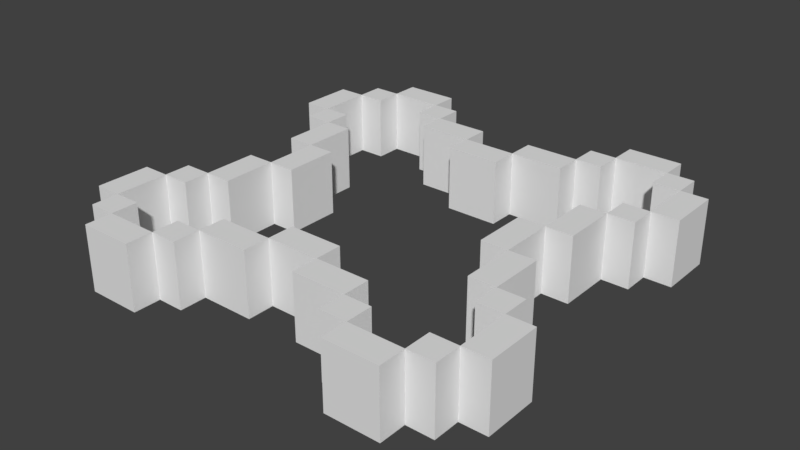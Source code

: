 # Source: SM_Shield1.blend  (saved by Blender 2.77.0; exported with 4.5.12 LTS)
import bpy
from mathutils import Matrix  # noqa: F401  (used for matrix-valued properties, if any)

bpy.ops.wm.read_factory_settings(use_empty=True)
scene = bpy.context.scene
scene.name = 'Scene'

# ---- collections
col_collection_1 = bpy.data.collections.new('Collection 1'); scene.collection.children.link(col_collection_1)

# ---- images (referenced by path relative to the original .blend; pixels are not part of the script)
import os
ASSET_DIR = os.environ.get("B2B_ASSET_DIR", "")  # directory of the original .blend (textures are referenced by path, not embedded)
HERE = os.path.dirname(os.path.abspath(__file__))  # packed textures are extracted next to this script under _unpacked/

def load_image(name, relpath, width, height, colorspace="sRGB"):
    """Load a texture the original file referenced (path relative to the .blend, or extracted next to this script)."""
    p = next((c for c in (os.path.join(HERE, relpath), os.path.join(ASSET_DIR, relpath)) if relpath and os.path.exists(c)), "")
    if p:
        img = bpy.data.images.load(p, check_existing=True)
        img.name = name
    else:  # same state as the original file: an image datablock whose file is absent (Cycles renders it pink)
        img = bpy.data.images.new(name, width, height)
        img.source = "FILE"
        img.filepath = "//" + (relpath or name)
    img.colorspace_settings.name = colorspace
    return img
img_t_shield_png_001 = load_image('T_Shield.png.001', 'Textures/T_Shield.png', 1024, 1024, 'sRGB')

# ---- materials (node trees are filled in below, after node groups)
mat_m_shield = bpy.data.materials.new('M_Shield')
mat_m_shield.alpha_threshold = 0.0
mat_m_shield.roughness = 0.5
mat_m_shield.line_color = (0.0, 0.0, 0.0, 1.0)

# ---- material node trees
mat_m_shield.use_nodes = True; mat_m_shield.node_tree.nodes.clear()
_N = mat_m_shield.node_tree.nodes; _L = mat_m_shield.node_tree.links
n0 = _N.new('ShaderNodeOutputMaterial'); n0.name = 'Material Output'; n0.location = (300, 300)
n1 = _N.new('ShaderNodeBsdfDiffuse'); n1.name = 'Diffuse BSDF'; n1.location = (155, 313)
n2 = _N.new('ShaderNodeTexImage'); n2.name = 'Image Texture'; n2.location = (20, 344)
n2.width = 140
n2.image = img_t_shield_png_001
_L.new(n1.outputs[0], n0.inputs[0])
n0.is_active_output = True

# ---- world
world_world = bpy.data.worlds.new('World'); scene.world = world_world
world_world.color = (0.05088, 0.05088, 0.05088)
world_world.use_sun_shadow = False
world_world.sun_shadow_jitter_overblur = 0.0
world_world.cycles.sampling_method = 'MANUAL'

# ---- meshes
me_cube = bpy.data.meshes.new('Cube')
me_cube.from_pydata([(0.5, 0.875, 9.0), (0.5, 0.75, 9.0), (-0.875, -0.75, 9.0), (0.375, 0.75, 9.0), (-1.0, -0.5, 4.2), (0.5, -1.0, 4.2), (0.5, 1.0, 4.2), (1.0, 0.5, 4.2), (1.0, -0.5, 4.2), (-0.5, 1.0, 4.2), (-0.5, -1.0, 4.2), (-1.0, 0.5, 4.2), (1.0, -0.75, 4.2), (-0.75, 1.0, 4.2), (-0.75, -1.0, 4.2), (-1.0, 0.75, 4.2), (-0.875, -0.875, 9.0), (-0.375, 0.625, 9.0), (-1.0, -0.75, 4.2), (0.75, -1.0, 4.2), (0.75, 1.0, 4.2), (1.0, 0.75, 4.2), (0.625, -0.375, 9.0), (-0.5, 0.75, 4.2), (-0.75, 0.5, 4.2), (0.5, -0.75, 4.2), (0.625, 0.125, 9.0), (0.75, -0.5, 4.2), (0.125, 0.625, 9.0), (0.5, 0.75, 4.2), (0.75, 0.5, 4.2), (-0.5, -0.75, 4.2), (-0.375, -0.875, 9.0), (-0.875, -0.375, 9.0), (-0.75, -0.5, 4.2), (0.75, -0.5, 9.0), (-0.625, -0.375, 9.0), (-0.75, 0.875, 9.0), (-0.75, -0.75, 9.0), (0.75, 0.75, 4.2), (-0.5, 0.75, 9.0), (-0.625, -0.125, 9.0), (-1.0, -0.75, 9.0), (0.75, -0.75, 4.2), (-0.75, 0.75, 4.2), (0.5, -0.75, 9.0), (0.75, -1.0, 9.0), (-0.125, -0.625, 9.0), (-0.5, 0.875, 9.0), (-0.75, -0.75, 4.2), (-0.375, -0.625, 9.0), (0.375, 0.625, 9.0), (0.375, 0.875, 9.0), (-0.75, 0.5, 9.0), (0.875, 0.875, 9.0), (1.0, 0.5, 9.0), (0.875, 0.375, 9.0), (-0.875, 0.75, 9.0), (0.875, -0.5, 9.0), (0.875, 0.75, 9.0), (0.5, -1.0, 9.0), (-0.5, 0.125, 4.2), (-0.125, 0.5, 4.2), (0.5, -0.875, 4.2), (0.625, 0.375, 9.0), (0.875, -0.5, 4.2), (0.875, -0.375, 9.0), (0.5, 0.125, 4.2), (0.875, 0.5, 4.2), (-0.5, -0.875, 4.2), (0.625, -0.125, 9.0), (-0.125, -0.5, 4.2), (0.875, -0.875, 9.0), (0.75, -0.875, 9.0), (-0.875, 0.875, 9.0), (-0.75, -0.375, 9.0), (1.0, 0.75, 9.0), (0.875, 0.5, 9.0), (-0.75, 0.75, 9.0), (-1.0, -0.5, 9.0), (-0.625, 0.125, 9.0), (-0.625, 0.375, 9.0), (-0.875, 0.375, 9.0), (-0.5, 0.875, 4.2), (-0.875, 0.5, 4.2), (0.5, -0.125, 4.2), (0.125, -0.5, 4.2), (0.5, 0.875, 4.2), (0.125, 0.5, 4.2), (-0.5, -0.125, 4.2), (0.375, -0.875, 9.0), (-0.875, -0.5, 4.2), (-0.75, -0.375, 4.2), (-0.75, -0.125, 4.2), (-0.875, 0.5, 9.0), (0.375, -0.625, 9.0), (0.125, -0.625, 9.0), (-0.125, 0.625, 9.0), (-0.375, 0.875, 9.0), (-0.75, -1.0, 9.0), (-0.125, -0.75, 4.2), (-0.375, -0.75, 4.2), (0.375, -0.75, 9.0), (0.375, 0.75, 4.2), (0.125, 0.75, 4.2), (0.75, 0.875, 4.2), (0.875, 0.75, 4.2), (0.75, 0.125, 4.2), (0.75, 0.375, 4.2), (-0.75, -0.875, 9.0), (-0.125, 0.75, 9.0), (-0.375, 0.75, 9.0), (0.125, -0.75, 9.0), (-0.75, 0.125, 9.0), (0.75, -0.375, 4.2), (0.75, -0.125, 4.2), (0.75, 0.75, 9.0), (0.75, -0.875, 4.2), (0.875, -0.75, 4.2), (-0.75, 0.875, 4.2), (-0.875, 0.75, 4.2), (-0.75, 0.125, 4.2), (-0.75, 0.375, 4.2), (0.75, 0.875, 9.0), (0.75, -0.375, 9.0), (0.375, -0.75, 4.2), (0.125, -0.75, 4.2), (-0.75, 0.375, 9.0), (0.75, -0.75, 9.0), (0.75, -0.125, 9.0), (0.75, 0.125, 9.0), (-0.5, -0.875, 9.0), (-0.125, 0.75, 4.2), (-0.375, 0.75, 4.2), (-0.75, -0.875, 4.2), (-0.875, -0.75, 4.2), (0.75, 0.375, 9.0), (0.125, 0.75, 9.0), (-0.125, -0.75, 9.0), (-0.375, -0.75, 9.0), (-0.75, -0.125, 9.0), (-0.5, -0.125, 9.0), (-0.5, 0.125, 9.0), (-0.5, -1.0, 9.0), (1.0, -0.75, 9.0), (-0.375, 0.875, 4.2), (-0.125, 0.625, 4.2), (0.125, 0.5, 9.0), (-0.125, 0.5, 9.0), (0.125, -0.5, 9.0), (0.125, -0.625, 4.2), (0.375, -0.625, 4.2), (0.375, -0.875, 4.2), (-0.875, 0.375, 4.2), (-0.625, 0.375, 4.2), (-0.625, 0.125, 4.2), (-0.875, 0.875, 4.2), (0.5, -0.875, 9.0), (-0.875, -0.5, 9.0), (0.875, -0.875, 4.2), (0.625, -0.125, 4.2), (0.875, -0.375, 4.2), (-0.125, -0.5, 9.0), (0.5, -0.125, 9.0), (0.5, 0.125, 9.0), (0.625, 0.375, 4.2), (0.875, 0.375, 4.2), (-0.75, -0.5, 9.0), (0.875, 0.875, 4.2), (0.875, -0.75, 9.0), (0.375, 0.875, 4.2), (0.375, 0.625, 4.2), (-0.375, -0.625, 4.2), (-0.125, -0.625, 4.2), (-1.0, 0.75, 9.0), (-1.0, 0.5, 9.0), (-0.75, 1.0, 9.0), (-0.625, -0.125, 4.2), (-0.625, -0.375, 4.2), (-0.875, -0.375, 4.2), (-0.5, 1.0, 9.0), (-0.375, -0.875, 4.2), (0.125, 0.625, 4.2), (0.625, 0.125, 4.2), (-0.5, -0.75, 9.0), (0.625, -0.375, 4.2), (1.0, -0.5, 9.0), (0.75, 1.0, 9.0), (0.75, 0.5, 9.0), (-0.375, 0.625, 4.2), (-0.875, -0.875, 4.2), (0.5, 1.0, 9.0)], [], [(103, 104, 137, 3), (182, 146, 97, 28), (166, 68, 77, 56), (65, 161, 66, 58), (125, 151, 95, 102), (133, 145, 98, 111), (118, 43, 128, 169), (182, 171, 51, 28), (104, 182, 28, 137), (117, 63, 157, 73), (8, 65, 58, 186), (171, 103, 3, 51), (101, 31, 184, 139), (88, 182, 28, 147), (150, 86, 149, 96), (34, 92, 75, 167), (156, 120, 57, 74), (121, 155, 80, 113), (43, 117, 73, 128), (101, 100, 138, 139), (69, 181, 32, 131), (63, 5, 60, 157), (150, 126, 112, 96), (91, 34, 167, 158), (108, 165, 64, 136), (61, 155, 80, 142), (155, 154, 81, 80), (85, 160, 70, 163), (87, 170, 52, 0), (185, 114, 124, 22), (154, 122, 127, 81), (21, 106, 59, 76), (114, 115, 129, 124), (181, 101, 139, 32), (83, 9, 180, 48), (160, 185, 22, 70), (115, 160, 70, 129), (18, 135, 2, 42), (105, 39, 116, 123), (135, 91, 158, 2), (103, 29, 1, 3), (31, 69, 131, 184), (170, 103, 3, 52), (127, 113, 80, 81), (190, 134, 109, 16), (84, 120, 57, 94), (68, 30, 188, 77), (186, 58, 169, 144), (117, 159, 72, 73), (25, 125, 102, 45), (160, 183, 26, 70), (100, 173, 47, 138), (125, 152, 90, 102), (39, 106, 59, 116), (49, 135, 2, 38), (64, 26, 130, 136), (10, 69, 131, 143), (153, 122, 127, 82), (134, 49, 38, 109), (135, 190, 16, 2), (23, 133, 111, 40), (69, 134, 109, 131), (29, 87, 0, 1), (159, 118, 169, 72), (132, 133, 111, 110), (15, 11, 175, 174), (66, 124, 35, 58), (189, 146, 97, 17), (27, 65, 58, 35), (92, 179, 33, 75), (133, 189, 17, 111), (93, 92, 75, 140), (106, 68, 77, 59), (63, 25, 45, 157), (91, 4, 79, 158), (45, 102, 90, 157), (179, 91, 158, 33), (131, 109, 99, 143), (65, 118, 169, 58), (92, 178, 36, 75), (120, 44, 78, 57), (168, 105, 123, 54), (24, 84, 94, 53), (119, 156, 74, 37), (76, 59, 77, 55), (89, 61, 142, 141), (97, 148, 147, 28), (84, 153, 82, 94), (183, 67, 164, 26), (14, 10, 143, 99), (173, 172, 50, 47), (178, 177, 41, 36), (30, 108, 136, 188), (183, 107, 130, 26), (9, 13, 176, 180), (173, 150, 96, 47), (44, 119, 37, 78), (83, 23, 40, 48), (62, 88, 147, 148), (162, 47, 96, 149), (70, 22, 124, 129), (37, 74, 57, 78), (126, 125, 102, 112), (105, 20, 187, 123), (161, 114, 124, 66), (151, 150, 96, 95), (68, 7, 55, 77), (134, 14, 99, 109), (106, 168, 54, 59), (146, 132, 110, 97), (158, 79, 42, 2), (177, 93, 140, 41), (87, 105, 123, 0), (164, 163, 70, 26), (146, 62, 148, 97), (107, 108, 136, 130), (165, 183, 26, 64), (6, 87, 0, 191), (12, 8, 186, 144), (71, 173, 47, 162), (152, 63, 157, 90), (177, 89, 141, 41), (57, 174, 175, 94), (38, 2, 16, 109), (118, 12, 144, 169), (54, 123, 116, 59), (155, 177, 41, 80), (86, 71, 162, 149), (53, 94, 82, 127), (139, 184, 131, 32), (75, 33, 158, 167), (140, 75, 36, 41), (19, 117, 73, 46), (50, 139, 138, 47), (172, 101, 139, 50), (7, 21, 76, 55), (122, 24, 53, 127), (20, 6, 191, 187), (73, 157, 60, 46), (67, 85, 163, 164), (119, 83, 48, 37), (0, 52, 3, 1), (137, 28, 51, 3), (122, 121, 113, 127), (98, 48, 40, 111), (5, 19, 46, 60), (96, 112, 102, 95), (145, 83, 48, 98), (120, 15, 174, 57), (4, 18, 42, 79), (11, 84, 94, 175), (176, 37, 48, 180), (77, 188, 136, 56), (191, 0, 123, 187), (111, 17, 97, 110), (114, 27, 35, 124), (80, 41, 141, 142), (13, 119, 37, 176), (169, 128, 73, 72), (108, 166, 56, 136)])
_uv = me_cube.uv_layers.new(name='UVMap')
_uv.uv.foreach_set('vector', [0.5815, 0.4991, 0.5735, 0.4991, 0.5735, 0.05093, 0.5815, 0.05093, 0.6074, 0.4991, 0.5994, 0.4991, 0.5994, 0.05093, 0.6074, 0.05093, 0.9503, 0.4991, 0.9463, 0.4991, 0.9463, 0.05093, 0.9503, 0.05093, 0.951, 0.9491, 0.947, 0.9491, 0.947, 0.5009, 0.951, 0.5009, 0.7541, 0.9491, 0.7501, 0.9491, 0.7501, 0.5009, 0.7541, 0.5009, 0.7846, 0.9491, 0.7806, 0.9491, 0.7806, 0.5009, 0.7846, 0.5009, 0.5988, 0.9491, 0.5948, 0.9491, 0.5948, 0.5009, 0.5988, 0.5009, 0.7368, 0.4991, 0.7288, 0.4991, 0.7288, 0.05093, 0.7368, 0.05093, 0.8815, 0.05093, 0.8854, 0.05093, 0.8854, 0.4991, 0.8815, 0.4991, 0.7375, 0.05093, 0.7455, 0.05093, 0.7455, 0.4991, 0.7375, 0.4991, 0.6897, 0.9491, 0.6857, 0.9491, 0.6857, 0.5009, 0.6897, 0.5009, 0.7673, 0.9491, 0.7634, 0.9491, 0.7634, 0.5009, 0.7673, 0.5009, 0.6764, 0.9491, 0.6724, 0.9491, 0.6724, 0.5009, 0.6764, 0.5009, 0.9457, 0.4991, 0.9417, 0.4991, 0.9417, 0.05093, 0.9457, 0.05093, 0.9139, 0.05093, 0.9179, 0.05093, 0.9179, 0.4991, 0.9139, 0.4991, 0.9232, 0.05093, 0.9272, 0.05093, 0.9272, 0.4991, 0.9232, 0.4991, 0.8867, 0.5009, 0.8907, 0.5009, 0.8907, 0.9491, 0.8867, 0.9491, 0.8954, 0.9491, 0.8914, 0.9491, 0.8914, 0.5009, 0.8954, 0.5009, 0.9006, 0.5009, 0.9046, 0.5009, 0.9046, 0.9491, 0.9006, 0.9491, 0.8231, 0.4991, 0.8151, 0.4991, 0.8151, 0.05093, 0.8231, 0.05093, 0.841, 0.9491, 0.837, 0.9491, 0.837, 0.5009, 0.841, 0.5009, 0.8636, 0.5009, 0.8675, 0.5009, 0.8675, 0.9491, 0.8636, 0.9491, 0.8629, 0.05093, 0.8669, 0.05093, 0.8669, 0.4991, 0.8629, 0.4991, 0.8815, 0.9491, 0.8775, 0.9491, 0.8775, 0.5009, 0.8815, 0.5009, 0.612, 0.9491, 0.608, 0.9491, 0.608, 0.5009, 0.612, 0.5009, 0.9099, 0.5009, 0.9139, 0.5009, 0.9139, 0.9491, 0.9099, 0.9491, 0.5821, 0.5009, 0.5901, 0.5009, 0.5901, 0.9491, 0.5821, 0.9491, 0.9086, 0.4991, 0.9046, 0.4991, 0.9046, 0.05093, 0.9086, 0.05093, 0.6385, 0.9491, 0.6345, 0.9491, 0.6345, 0.5009, 0.6385, 0.5009, 0.8364, 0.9491, 0.8324, 0.9491, 0.8324, 0.5009, 0.8364, 0.5009, 0.6638, 0.9491, 0.6598, 0.9491, 0.6598, 0.5009, 0.6638, 0.5009, 0.7116, 0.9491, 0.7076, 0.9491, 0.7076, 0.5009, 0.7116, 0.5009, 0.6505, 0.4991, 0.6425, 0.4991, 0.6425, 0.05093, 0.6505, 0.05093, 0.7328, 0.9491, 0.7288, 0.9491, 0.7288, 0.5009, 0.7328, 0.5009, 0.7196, 0.9491, 0.7156, 0.9491, 0.7156, 0.5009, 0.7196, 0.5009, 0.6419, 0.4991, 0.6339, 0.4991, 0.6339, 0.05093, 0.6419, 0.05093, 0.685, 0.9491, 0.6811, 0.9491, 0.6811, 0.5009, 0.685, 0.5009, 0.951, 0.05093, 0.955, 0.05093, 0.955, 0.4991, 0.951, 0.4991, 0.8543, 0.5009, 0.8583, 0.5009, 0.8583, 0.9491, 0.8543, 0.9491, 0.7634, 0.05093, 0.7713, 0.05093, 0.7713, 0.4991, 0.7634, 0.4991, 0.8629, 0.9491, 0.8589, 0.9491, 0.8589, 0.5009, 0.8629, 0.5009, 0.8768, 0.05093, 0.8808, 0.05093, 0.8808, 0.4991, 0.8768, 0.4991, 0.772, 0.9491, 0.768, 0.9491, 0.768, 0.5009, 0.772, 0.5009, 0.3357, 0.5049, 0.3357, 0.7095, 0.2864, 0.7095, 0.2864, 0.5049, 0.8191, 0.9491, 0.8151, 0.9491, 0.8151, 0.5009, 0.8191, 0.5009, 0.5729, 0.9491, 0.5649, 0.9491, 0.5649, 0.5009, 0.5729, 0.5009, 0.6339, 0.9491, 0.6299, 0.9491, 0.6299, 0.5009, 0.6339, 0.5009, 0.05786, 0.284, 0.1071, 0.284, 0.1071, 0.4886, 0.05786, 0.4886, 0.8722, 0.9491, 0.8682, 0.9491, 0.8682, 0.5009, 0.8722, 0.5009, 0.6432, 0.9491, 0.6392, 0.9491, 0.6392, 0.5009, 0.6432, 0.5009, 0.5735, 0.5009, 0.5815, 0.5009, 0.5815, 0.9491, 0.5735, 0.9491, 0.9324, 0.05093, 0.9364, 0.05093, 0.9364, 0.4991, 0.9324, 0.4991, 0.9377, 0.5009, 0.9417, 0.5009, 0.9417, 0.9491, 0.9377, 0.9491, 0.8078, 0.9491, 0.8038, 0.9491, 0.8038, 0.5009, 0.8078, 0.5009, 0.7069, 0.9491, 0.7029, 0.9491, 0.7029, 0.5009, 0.7069, 0.5009, 0.2214, 0.284, 0.2214, 0.4886, 0.1721, 0.4886, 0.1721, 0.284, 0.7375, 0.9491, 0.7335, 0.9491, 0.7335, 0.5009, 0.7375, 0.5009, 0.9133, 0.4991, 0.9093, 0.4991, 0.9093, 0.05093, 0.9133, 0.05093, 0.7421, 0.9491, 0.7381, 0.9491, 0.7381, 0.5009, 0.7421, 0.5009, 0.8722, 0.05093, 0.8762, 0.05093, 0.8762, 0.4991, 0.8722, 0.4991, 0.8124, 0.9491, 0.8084, 0.9491, 0.8084, 0.5009, 0.8124, 0.5009, 0.5988, 0.4991, 0.5908, 0.4991, 0.5908, 0.05093, 0.5988, 0.05093, 0.7939, 0.9491, 0.7899, 0.9491, 0.7899, 0.5009, 0.7939, 0.5009, 0.7892, 0.9491, 0.7852, 0.9491, 0.7852, 0.5009, 0.7892, 0.5009, 0.772, 0.05093, 0.78, 0.05093, 0.78, 0.4991, 0.772, 0.4991, 0.6333, 0.4991, 0.6253, 0.4991, 0.6253, 0.05093, 0.6333, 0.05093, 0.45, 0.6072, 0.4007, 0.6072, 0.4007, 0.5049, 0.45, 0.5049, 0.7196, 0.4991, 0.7116, 0.4991, 0.7116, 0.05093, 0.7196, 0.05093, 0.9093, 0.9491, 0.9053, 0.9491, 0.9053, 0.5009, 0.9093, 0.5009, 0.6571, 0.9491, 0.6531, 0.9491, 0.6531, 0.5009, 0.6571, 0.5009, 0.7282, 0.9491, 0.7242, 0.9491, 0.7242, 0.5009, 0.7282, 0.5009, 0.8324, 0.05093, 0.8404, 0.05093, 0.8404, 0.4991, 0.8324, 0.4991, 0.7202, 0.05093, 0.7282, 0.05093, 0.7282, 0.4991, 0.7202, 0.4991, 0.9145, 0.5009, 0.9185, 0.5009, 0.9185, 0.9491, 0.9145, 0.9491, 0.7023, 0.9491, 0.6983, 0.9491, 0.6983, 0.5009, 0.7023, 0.5009, 0.45, 0.6236, 0.45, 0.7258, 0.4007, 0.7258, 0.4007, 0.6236, 0.7985, 0.9491, 0.7945, 0.9491, 0.7945, 0.5009, 0.7985, 0.5009, 0.2786, 0.0631, 0.2786, 0.2676, 0.2293, 0.2676, 0.2293, 0.0631, 0.6857, 0.05093, 0.6937, 0.05093, 0.6937, 0.4991, 0.6857, 0.4991, 0.8318, 0.9491, 0.8278, 0.9491, 0.8278, 0.5009, 0.8318, 0.5009, 0.8031, 0.9491, 0.7991, 0.9491, 0.7991, 0.5009, 0.8031, 0.5009, 0.62, 0.9491, 0.616, 0.9491, 0.616, 0.5009, 0.62, 0.5009, 0.6478, 0.9491, 0.6438, 0.9491, 0.6438, 0.5009, 0.6478, 0.5009, 0.6293, 0.9491, 0.6253, 0.9491, 0.6253, 0.5009, 0.6293, 0.5009, 0.45, 0.4886, 0.4007, 0.4886, 0.4007, 0.284, 0.45, 0.284, 0.841, 0.05093, 0.849, 0.05093, 0.849, 0.4991, 0.841, 0.4991, 0.1643, 0.4886, 0.115, 0.4886, 0.115, 0.284, 0.1643, 0.284, 0.9331, 0.5009, 0.9371, 0.5009, 0.9371, 0.9491, 0.9331, 0.9491, 0.6718, 0.9491, 0.6678, 0.9491, 0.6678, 0.5009, 0.6718, 0.5009, 0.7886, 0.4991, 0.7806, 0.4991, 0.7806, 0.05093, 0.7886, 0.05093, 0.616, 0.4991, 0.608, 0.4991, 0.608, 0.05093, 0.616, 0.05093, 0.6074, 0.9491, 0.5994, 0.9491, 0.5994, 0.5009, 0.6074, 0.5009, 0.9185, 0.05093, 0.9225, 0.05093, 0.9225, 0.4991, 0.9185, 0.4991, 0.8715, 0.4991, 0.8675, 0.4991, 0.8675, 0.05093, 0.8715, 0.05093, 0.5729, 0.4991, 0.5649, 0.4991, 0.5649, 0.05093, 0.5729, 0.05093, 0.7541, 0.4991, 0.7461, 0.4991, 0.7461, 0.05093, 0.7541, 0.05093, 0.8954, 0.05093, 0.8993, 0.05093, 0.8993, 0.4991, 0.8954, 0.4991, 0.896, 0.5009, 0.9, 0.5009, 0.9, 0.9491, 0.896, 0.9491, 0.7023, 0.4991, 0.6943, 0.4991, 0.6943, 0.05093, 0.7023, 0.05093, 0.2214, 0.7095, 0.1721, 0.7095, 0.1721, 0.5049, 0.2214, 0.5049, 0.3357, 0.0631, 0.3357, 0.2676, 0.2864, 0.2676, 0.2864, 0.0631, 0.1071, 0.8281, 0.05786, 0.8281, 0.05786, 0.7258, 0.1071, 0.7258, 0.8145, 0.4991, 0.8065, 0.4991, 0.8065, 0.05093, 0.8145, 0.05093, 0.7627, 0.9491, 0.7587, 0.9491, 0.7587, 0.5009, 0.7627, 0.5009, 0.8623, 0.4991, 0.8583, 0.4991, 0.8583, 0.05093, 0.8623, 0.05093, 0.8238, 0.05093, 0.8318, 0.05093, 0.8318, 0.4991, 0.8238, 0.4991, 0.9516, 0.5009, 0.9556, 0.5009, 0.9556, 0.9491, 0.9516, 0.9491, 0.8496, 0.5009, 0.8536, 0.5009, 0.8536, 0.9491, 0.8496, 0.9491, 0.8907, 0.05093, 0.8947, 0.05093, 0.8947, 0.4991, 0.8907, 0.4991, 0.9278, 0.05093, 0.9318, 0.05093, 0.9318, 0.4991, 0.9278, 0.4991, 0.4007, 0.0631, 0.45, 0.0631, 0.45, 0.2676, 0.4007, 0.2676, 0.6524, 0.9491, 0.6485, 0.9491, 0.6485, 0.5009, 0.6524, 0.5009, 0.685, 0.4991, 0.6771, 0.4991, 0.6771, 0.05093, 0.685, 0.05093, 0.2864, 0.4886, 0.2864, 0.284, 0.3357, 0.284, 0.3357, 0.4886, 0.8821, 0.5009, 0.8861, 0.5009, 0.8861, 0.9491, 0.8821, 0.9491, 0.5562, 0.5009, 0.5642, 0.5009, 0.5642, 0.9491, 0.5562, 0.9491, 0.6678, 0.4991, 0.6598, 0.4991, 0.6598, 0.05093, 0.6678, 0.05093, 0.9, 0.05093, 0.904, 0.05093, 0.904, 0.4991, 0.9, 0.4991, 0.6246, 0.4991, 0.6166, 0.4991, 0.6166, 0.05093, 0.6246, 0.05093, 0.9284, 0.5009, 0.9324, 0.5009, 0.9324, 0.9491, 0.9284, 0.9491, 0.8457, 0.9491, 0.8417, 0.9491, 0.8417, 0.5009, 0.8457, 0.5009, 0.8271, 0.9491, 0.8231, 0.9491, 0.8231, 0.5009, 0.8271, 0.5009, 0.1643, 0.2676, 0.115, 0.2676, 0.115, 0.0631, 0.1643, 0.0631, 0.2214, 0.9467, 0.1721, 0.9467, 0.1721, 0.8445, 0.2214, 0.8445, 0.8768, 0.9491, 0.8728, 0.9491, 0.8728, 0.5009, 0.8768, 0.5009, 0.3928, 0.8281, 0.3436, 0.8281, 0.3436, 0.7258, 0.3928, 0.7258, 0.8496, 0.05093, 0.8576, 0.05093, 0.8576, 0.4991, 0.8496, 0.4991, 0.5901, 0.4991, 0.5821, 0.4991, 0.5821, 0.05093, 0.5901, 0.05093, 0.45, 0.7422, 0.45, 0.8445, 0.4007, 0.8445, 0.4007, 0.7422, 0.3357, 0.7258, 0.3357, 0.8281, 0.2864, 0.8281, 0.2864, 0.7258, 0.1071, 0.8445, 0.1071, 0.9467, 0.05786, 0.9467, 0.05786, 0.8445, 0.3436, 0.4886, 0.3436, 0.284, 0.3928, 0.284, 0.3928, 0.4886, 0.9238, 0.5009, 0.9278, 0.5009, 0.9278, 0.9491, 0.9238, 0.9491, 0.1071, 0.7095, 0.05786, 0.7095, 0.05786, 0.5049, 0.1071, 0.5049, 0.7467, 0.9491, 0.7427, 0.9491, 0.7427, 0.5009, 0.7467, 0.5009, 0.7979, 0.05093, 0.8059, 0.05093, 0.8059, 0.4991, 0.7979, 0.4991, 0.9371, 0.05093, 0.9411, 0.05093, 0.9411, 0.4991, 0.9371, 0.4991, 0.5642, 0.4991, 0.5562, 0.4991, 0.5562, 0.05093, 0.5642, 0.05093, 0.3928, 0.5049, 0.3928, 0.7095, 0.3436, 0.7095, 0.3436, 0.5049, 0.7547, 0.05093, 0.7627, 0.05093, 0.7627, 0.4991, 0.7547, 0.4991, 0.7109, 0.4991, 0.7029, 0.4991, 0.7029, 0.05093, 0.7109, 0.05093, 0.2214, 0.8281, 0.1721, 0.8281, 0.1721, 0.7258, 0.2214, 0.7258, 0.2786, 0.4886, 0.2293, 0.4886, 0.2293, 0.284, 0.2786, 0.284, 0.6592, 0.4991, 0.6512, 0.4991, 0.6512, 0.05093, 0.6592, 0.05093, 0.2786, 0.7258, 0.2786, 0.8281, 0.2293, 0.8281, 0.2293, 0.7258, 0.7972, 0.4991, 0.7892, 0.4991, 0.7892, 0.05093, 0.7972, 0.05093, 0.3928, 0.2676, 0.3436, 0.2676, 0.3436, 0.0631, 0.3928, 0.0631, 0.6246, 0.9491, 0.6206, 0.9491, 0.6206, 0.5009, 0.6246, 0.5009, 0.6977, 0.9491, 0.6937, 0.9491, 0.6937, 0.5009, 0.6977, 0.5009, 0.6764, 0.4991, 0.6684, 0.4991, 0.6684, 0.05093, 0.6764, 0.05093, 0.9232, 0.9491, 0.9192, 0.9491, 0.9192, 0.5009, 0.9232, 0.5009, 0.1643, 0.7095, 0.115, 0.7095, 0.115, 0.5049, 0.1643, 0.5049, 0.1643, 0.7258, 0.1643, 0.8281, 0.115, 0.8281, 0.115, 0.7258, 0.1071, 0.2676, 0.05786, 0.2676, 0.05786, 0.0631, 0.1071, 0.0631, 0.2214, 0.2676, 0.1721, 0.2676, 0.1721, 0.0631, 0.2214, 0.0631, 0.7766, 0.9491, 0.7726, 0.9491, 0.7726, 0.5009, 0.7766, 0.5009, 0.2786, 0.5049, 0.2786, 0.7095, 0.2293, 0.7095, 0.2293, 0.5049, 0.9423, 0.5009, 0.9463, 0.5009, 0.9463, 0.9491, 0.9423, 0.9491, 0.1643, 0.8445, 0.1643, 0.9467, 0.115, 0.9467, 0.115, 0.8445, 0.8901, 0.4991, 0.8861, 0.4991, 0.8861, 0.05093, 0.8901, 0.05093])
me_cube.materials.append(mat_m_shield)
me_cube.use_remesh_preserve_volume = False
me_cube.use_remesh_preserve_attributes = False
me_cube.use_mirror_vertex_groups = False
me_cube.update()

# ---- objects
ob_cube = bpy.data.objects.new('Cube', me_cube)

# ---- transforms, parenting, visibility, modifiers, constraints
ob_cube.location = (0.0, 0.0, -0.2062)
ob_cube.scale = (0.5, 0.5, 0.03125)
ob_cube.lock_rotations_4d = False
ob_cube.empty_display_type = 'ARROWS'
ob_cube.lineart.crease_threshold = 0.0

# ---- collection membership
col_collection_1.objects.link(ob_cube)

# ---- scene / render settings (as saved in the file)
scene.frame_start = 1; scene.frame_end = 250; scene.frame_set(1)
scene.render.engine = 'CYCLES'
scene.render.resolution_percentage = 50
scene.render.dither_intensity = 0.0
scene.cycles.use_denoising = False
scene.cycles.samples = 128
scene.cycles.sampling_pattern = 'TABULATED_SOBOL'
scene.cycles.light_sampling_threshold = 0.0
scene.cycles.use_adaptive_sampling = False
scene.cycles.use_light_tree = False
scene.cycles.blur_glossy = 0.0
scene.cycles.sample_clamp_indirect = 0.0
scene.view_settings.view_transform = 'Standard'
bpy.context.view_layer.update()

# ---- added for rendering (the .blend has no active camera and no usable light): camera, sun
cam_auto = bpy.data.cameras.new('AutoCamera')
cam_auto.lens = 50.0
cam_auto.sensor_width = 36.0
cam_auto.clip_end = 1000.0
ob_auto_camera = bpy.data.objects.new('AutoCamera', cam_auto)
scene.collection.objects.link(ob_auto_camera)
ob_auto_camera.location = (1.3158, -1.57897, 1.05264)
ob_auto_camera.rotation_euler = (1.09748, -7.21219e-08, 0.694738)
scene.camera = ob_auto_camera
light_auto_sun = bpy.data.lights.new('AutoSun', 'SUN')
light_auto_sun.energy = 3.0
light_auto_sun.angle = 0.0523599
ob_auto_sun = bpy.data.objects.new('AutoSun', light_auto_sun)
scene.collection.objects.link(ob_auto_sun)
ob_auto_sun.rotation_euler = (0.872665, 0.174533, 0.523599)
bpy.context.view_layer.update()

